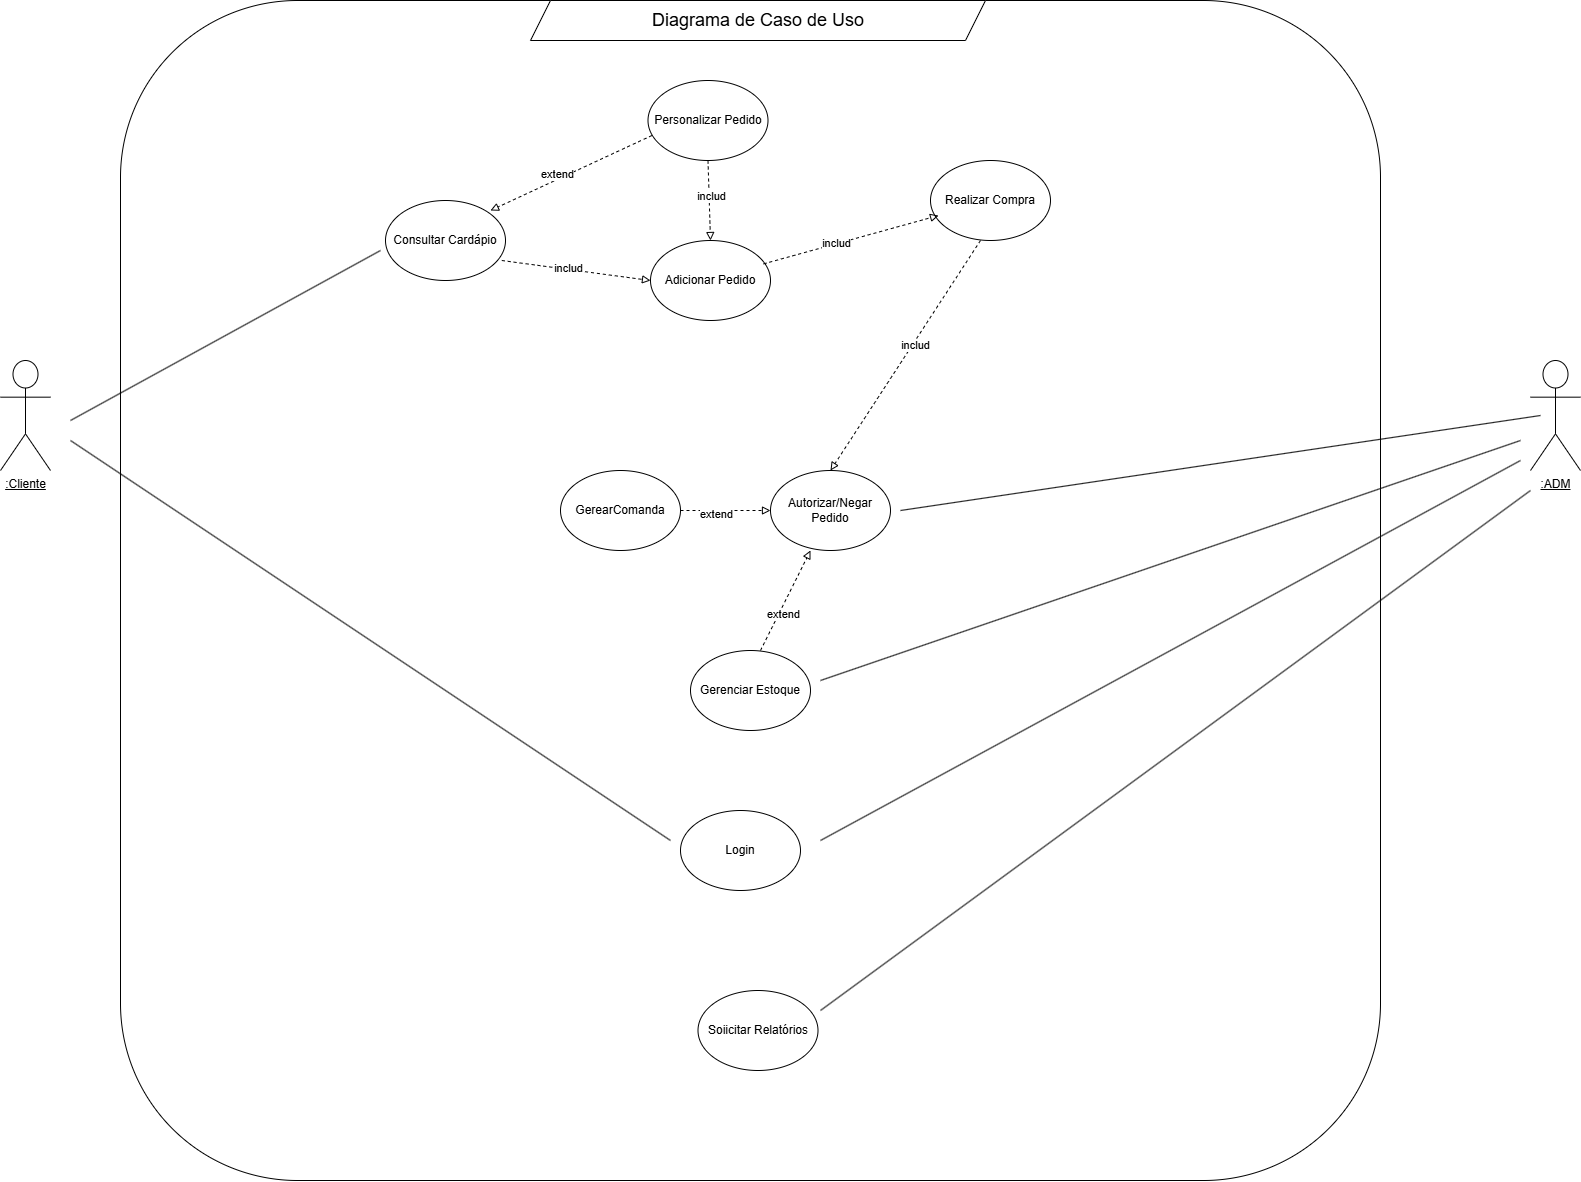

The diagram above was exported from draw.io. Its source (the exported page's mxGraphModel, read from the mxfile embedded in the PNG):
<mxGraphModel dx="1876" dy="1706" grid="1" gridSize="10" guides="1" tooltips="1" connect="1" arrows="1" fold="1" page="1" pageScale="1" pageWidth="827" pageHeight="1169" math="0" shadow="0">
  <root>
    <mxCell id="0" />
    <mxCell id="1" parent="0" />
    <mxCell id="C0Y7Bht76zd0GzqOhRSl-90" value="" style="rounded=1;whiteSpace=wrap;html=1;fillColor=none;movable=0;resizable=0;rotatable=0;deletable=0;editable=0;locked=1;connectable=0;" vertex="1" parent="1">
      <mxGeometry x="1130" y="290" width="1260" height="1180" as="geometry" />
    </mxCell>
    <mxCell id="C0Y7Bht76zd0GzqOhRSl-91" value="&lt;u&gt;:Cliente&lt;/u&gt;" style="shape=umlActor;verticalLabelPosition=bottom;verticalAlign=top;html=1;outlineConnect=0;" vertex="1" parent="1">
      <mxGeometry x="1010" y="650" width="50" height="110" as="geometry" />
    </mxCell>
    <mxCell id="C0Y7Bht76zd0GzqOhRSl-92" value="" style="shape=parallelogram;perimeter=parallelogramPerimeter;whiteSpace=wrap;html=1;fixedSize=1;" vertex="1" parent="1">
      <mxGeometry x="1540" y="290" width="455" height="40" as="geometry" />
    </mxCell>
    <mxCell id="C0Y7Bht76zd0GzqOhRSl-93" value="&lt;font style=&quot;font-size: 18px;&quot;&gt;Diagrama de Caso de Uso&lt;/font&gt;" style="text;html=1;align=center;verticalAlign=middle;whiteSpace=wrap;rounded=0;" vertex="1" parent="1">
      <mxGeometry x="1657.5" y="295" width="220" height="30" as="geometry" />
    </mxCell>
    <mxCell id="C0Y7Bht76zd0GzqOhRSl-94" value="&lt;u&gt;:ADM&lt;/u&gt;" style="shape=umlActor;verticalLabelPosition=bottom;verticalAlign=top;html=1;outlineConnect=0;" vertex="1" parent="1">
      <mxGeometry x="2540" y="650" width="50" height="110" as="geometry" />
    </mxCell>
    <mxCell id="C0Y7Bht76zd0GzqOhRSl-95" value="Consultar Cardápio" style="ellipse;whiteSpace=wrap;html=1;" vertex="1" parent="1">
      <mxGeometry x="1395" y="490" width="120" height="80" as="geometry" />
    </mxCell>
    <mxCell id="C0Y7Bht76zd0GzqOhRSl-96" value="" style="endArrow=none;html=1;rounded=0;" edge="1" parent="1">
      <mxGeometry width="50" height="50" relative="1" as="geometry">
        <mxPoint x="1080" y="710" as="sourcePoint" />
        <mxPoint x="1390" y="540" as="targetPoint" />
      </mxGeometry>
    </mxCell>
    <mxCell id="C0Y7Bht76zd0GzqOhRSl-97" value="Personalizar Pedido" style="ellipse;whiteSpace=wrap;html=1;" vertex="1" parent="1">
      <mxGeometry x="1657.5" y="370" width="120" height="80" as="geometry" />
    </mxCell>
    <mxCell id="C0Y7Bht76zd0GzqOhRSl-98" value="Autorizar/Negar Pedido" style="ellipse;whiteSpace=wrap;html=1;" vertex="1" parent="1">
      <mxGeometry x="1780" y="760" width="120" height="80" as="geometry" />
    </mxCell>
    <mxCell id="C0Y7Bht76zd0GzqOhRSl-99" value="Gerenciar Estoque" style="ellipse;whiteSpace=wrap;html=1;" vertex="1" parent="1">
      <mxGeometry x="1700" y="940" width="120" height="80" as="geometry" />
    </mxCell>
    <mxCell id="C0Y7Bht76zd0GzqOhRSl-100" value="Soiicitar Relatórios" style="ellipse;whiteSpace=wrap;html=1;" vertex="1" parent="1">
      <mxGeometry x="1707.5" y="1280" width="120" height="80" as="geometry" />
    </mxCell>
    <mxCell id="C0Y7Bht76zd0GzqOhRSl-101" value="Login" style="ellipse;whiteSpace=wrap;html=1;" vertex="1" parent="1">
      <mxGeometry x="1690" y="1100" width="120" height="80" as="geometry" />
    </mxCell>
    <mxCell id="C0Y7Bht76zd0GzqOhRSl-102" value="Adicionar Pedido" style="ellipse;whiteSpace=wrap;html=1;" vertex="1" parent="1">
      <mxGeometry x="1660" y="530" width="120" height="80" as="geometry" />
    </mxCell>
    <mxCell id="C0Y7Bht76zd0GzqOhRSl-103" value="Realizar Compra" style="ellipse;whiteSpace=wrap;html=1;" vertex="1" parent="1">
      <mxGeometry x="1940" y="450" width="120" height="80" as="geometry" />
    </mxCell>
    <mxCell id="C0Y7Bht76zd0GzqOhRSl-104" value="GerearComanda" style="ellipse;whiteSpace=wrap;html=1;" vertex="1" parent="1">
      <mxGeometry x="1570" y="760" width="120" height="80" as="geometry" />
    </mxCell>
    <mxCell id="C0Y7Bht76zd0GzqOhRSl-105" value="" style="endArrow=block;html=1;rounded=0;dashed=1;strokeColor=default;endFill=0;exitX=0.032;exitY=0.688;exitDx=0;exitDy=0;exitPerimeter=0;" edge="1" parent="1" source="C0Y7Bht76zd0GzqOhRSl-97">
      <mxGeometry width="50" height="50" relative="1" as="geometry">
        <mxPoint x="1650" y="420" as="sourcePoint" />
        <mxPoint x="1500" y="500" as="targetPoint" />
      </mxGeometry>
    </mxCell>
    <mxCell id="C0Y7Bht76zd0GzqOhRSl-106" value="extend" style="edgeLabel;html=1;align=center;verticalAlign=middle;resizable=0;points=[];" connectable="0" vertex="1" parent="C0Y7Bht76zd0GzqOhRSl-105">
      <mxGeometry x="0.167" y="-6" relative="1" as="geometry">
        <mxPoint as="offset" />
      </mxGeometry>
    </mxCell>
    <mxCell id="C0Y7Bht76zd0GzqOhRSl-107" value="" style="endArrow=block;html=1;rounded=0;dashed=1;strokeColor=default;endFill=0;exitX=0.969;exitY=0.75;exitDx=0;exitDy=0;exitPerimeter=0;entryX=0;entryY=0.5;entryDx=0;entryDy=0;" edge="1" parent="1" source="C0Y7Bht76zd0GzqOhRSl-95" target="C0Y7Bht76zd0GzqOhRSl-102">
      <mxGeometry width="50" height="50" relative="1" as="geometry">
        <mxPoint x="1610" y="510" as="sourcePoint" />
        <mxPoint x="1660" y="580" as="targetPoint" />
      </mxGeometry>
    </mxCell>
    <mxCell id="C0Y7Bht76zd0GzqOhRSl-108" value="includ" style="edgeLabel;html=1;align=center;verticalAlign=middle;resizable=0;points=[];" connectable="0" vertex="1" parent="C0Y7Bht76zd0GzqOhRSl-107">
      <mxGeometry x="-0.1068" y="2" relative="1" as="geometry">
        <mxPoint as="offset" />
      </mxGeometry>
    </mxCell>
    <mxCell id="C0Y7Bht76zd0GzqOhRSl-109" value="" style="endArrow=block;html=1;rounded=0;dashed=1;strokeColor=default;endFill=0;entryX=0.067;entryY=0.688;entryDx=0;entryDy=0;entryPerimeter=0;exitX=0.942;exitY=0.292;exitDx=0;exitDy=0;exitPerimeter=0;" edge="1" parent="1" source="C0Y7Bht76zd0GzqOhRSl-102" target="C0Y7Bht76zd0GzqOhRSl-103">
      <mxGeometry width="50" height="50" relative="1" as="geometry">
        <mxPoint x="1761" y="574" as="sourcePoint" />
        <mxPoint x="1610" y="560" as="targetPoint" />
      </mxGeometry>
    </mxCell>
    <mxCell id="C0Y7Bht76zd0GzqOhRSl-110" value="includ" style="edgeLabel;html=1;align=center;verticalAlign=middle;resizable=0;points=[];" connectable="0" vertex="1" parent="C0Y7Bht76zd0GzqOhRSl-109">
      <mxGeometry x="-0.1758" y="2" relative="1" as="geometry">
        <mxPoint as="offset" />
      </mxGeometry>
    </mxCell>
    <mxCell id="C0Y7Bht76zd0GzqOhRSl-111" value="" style="endArrow=block;html=1;rounded=0;dashed=1;strokeColor=default;endFill=0;entryX=0.5;entryY=0;entryDx=0;entryDy=0;exitX=0.5;exitY=1;exitDx=0;exitDy=0;" edge="1" parent="1" source="C0Y7Bht76zd0GzqOhRSl-97" target="C0Y7Bht76zd0GzqOhRSl-102">
      <mxGeometry width="50" height="50" relative="1" as="geometry">
        <mxPoint x="1750" y="450" as="sourcePoint" />
        <mxPoint x="1750" y="530" as="targetPoint" />
      </mxGeometry>
    </mxCell>
    <mxCell id="C0Y7Bht76zd0GzqOhRSl-112" value="includ" style="edgeLabel;html=1;align=center;verticalAlign=middle;resizable=0;points=[];" connectable="0" vertex="1" parent="C0Y7Bht76zd0GzqOhRSl-111">
      <mxGeometry x="-0.1242" y="1" relative="1" as="geometry">
        <mxPoint as="offset" />
      </mxGeometry>
    </mxCell>
    <mxCell id="C0Y7Bht76zd0GzqOhRSl-113" value="" style="endArrow=block;html=1;rounded=0;dashed=1;strokeColor=default;endFill=0;entryX=0.5;entryY=0;entryDx=0;entryDy=0;" edge="1" parent="1" target="C0Y7Bht76zd0GzqOhRSl-98">
      <mxGeometry width="50" height="50" relative="1" as="geometry">
        <mxPoint x="1990" y="530" as="sourcePoint" />
        <mxPoint x="2065" y="550" as="targetPoint" />
      </mxGeometry>
    </mxCell>
    <mxCell id="C0Y7Bht76zd0GzqOhRSl-114" value="includ" style="edgeLabel;html=1;align=center;verticalAlign=middle;resizable=0;points=[];" connectable="0" vertex="1" parent="C0Y7Bht76zd0GzqOhRSl-113">
      <mxGeometry x="-0.1096" y="2" relative="1" as="geometry">
        <mxPoint x="-1" as="offset" />
      </mxGeometry>
    </mxCell>
    <mxCell id="C0Y7Bht76zd0GzqOhRSl-115" value="" style="endArrow=none;html=1;rounded=0;" edge="1" parent="1">
      <mxGeometry width="50" height="50" relative="1" as="geometry">
        <mxPoint x="1910" y="800" as="sourcePoint" />
        <mxPoint x="2550" y="705" as="targetPoint" />
      </mxGeometry>
    </mxCell>
    <mxCell id="C0Y7Bht76zd0GzqOhRSl-116" value="" style="endArrow=none;html=1;rounded=0;" edge="1" parent="1">
      <mxGeometry width="50" height="50" relative="1" as="geometry">
        <mxPoint x="1830" y="970" as="sourcePoint" />
        <mxPoint x="2530" y="730" as="targetPoint" />
      </mxGeometry>
    </mxCell>
    <mxCell id="C0Y7Bht76zd0GzqOhRSl-117" value="" style="endArrow=none;html=1;rounded=0;" edge="1" parent="1">
      <mxGeometry width="50" height="50" relative="1" as="geometry">
        <mxPoint x="1830" y="1130" as="sourcePoint" />
        <mxPoint x="2530" y="750" as="targetPoint" />
      </mxGeometry>
    </mxCell>
    <mxCell id="C0Y7Bht76zd0GzqOhRSl-118" value="" style="endArrow=none;html=1;rounded=0;" edge="1" parent="1">
      <mxGeometry width="50" height="50" relative="1" as="geometry">
        <mxPoint x="1830" y="1300" as="sourcePoint" />
        <mxPoint x="2540" y="780" as="targetPoint" />
      </mxGeometry>
    </mxCell>
    <mxCell id="C0Y7Bht76zd0GzqOhRSl-119" value="" style="endArrow=none;html=1;rounded=0;" edge="1" parent="1">
      <mxGeometry width="50" height="50" relative="1" as="geometry">
        <mxPoint x="1080" y="730" as="sourcePoint" />
        <mxPoint x="1680" y="1130" as="targetPoint" />
      </mxGeometry>
    </mxCell>
    <mxCell id="C0Y7Bht76zd0GzqOhRSl-120" value="" style="endArrow=block;html=1;rounded=0;dashed=1;strokeColor=default;endFill=0;exitX=1;exitY=0.5;exitDx=0;exitDy=0;" edge="1" parent="1" source="C0Y7Bht76zd0GzqOhRSl-104">
      <mxGeometry width="50" height="50" relative="1" as="geometry">
        <mxPoint x="1710" y="770" as="sourcePoint" />
        <mxPoint x="1780" y="800" as="targetPoint" />
      </mxGeometry>
    </mxCell>
    <mxCell id="C0Y7Bht76zd0GzqOhRSl-121" value="extend" style="edgeLabel;html=1;align=center;verticalAlign=middle;resizable=0;points=[];" connectable="0" vertex="1" parent="C0Y7Bht76zd0GzqOhRSl-120">
      <mxGeometry x="-0.2148" y="-3" relative="1" as="geometry">
        <mxPoint as="offset" />
      </mxGeometry>
    </mxCell>
    <mxCell id="C0Y7Bht76zd0GzqOhRSl-122" value="" style="endArrow=block;html=1;rounded=0;dashed=1;strokeColor=default;endFill=0;" edge="1" parent="1">
      <mxGeometry width="50" height="50" relative="1" as="geometry">
        <mxPoint x="1770" y="940" as="sourcePoint" />
        <mxPoint x="1820" y="840" as="targetPoint" />
      </mxGeometry>
    </mxCell>
    <mxCell id="C0Y7Bht76zd0GzqOhRSl-123" value="extend" style="edgeLabel;html=1;align=center;verticalAlign=middle;resizable=0;points=[];" connectable="0" vertex="1" parent="C0Y7Bht76zd0GzqOhRSl-122">
      <mxGeometry x="-0.2148" y="-3" relative="1" as="geometry">
        <mxPoint as="offset" />
      </mxGeometry>
    </mxCell>
  </root>
</mxGraphModel>